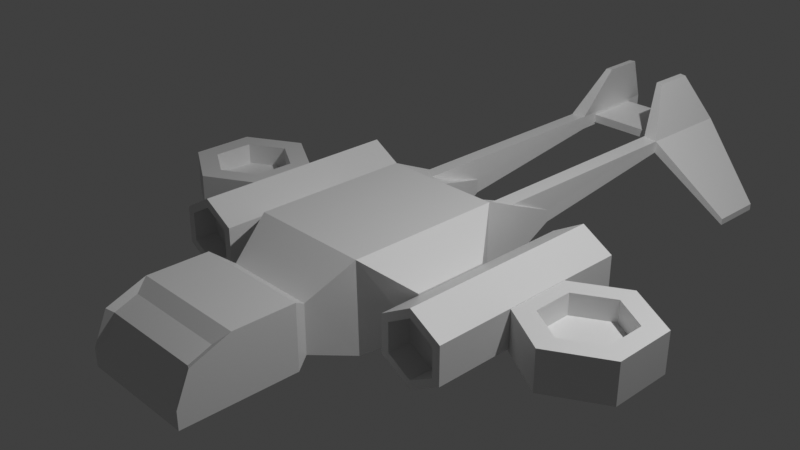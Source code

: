 # Source: aerospace.blend  (saved by Blender 3.0.42; exported with 4.5.12 LTS)
import bpy
from mathutils import Matrix  # noqa: F401  (used for matrix-valued properties, if any)

bpy.ops.wm.read_factory_settings(use_empty=True)
scene = bpy.context.scene
scene.name = 'Scene'

# ---- collections
col_collection = bpy.data.collections.new('Collection'); scene.collection.children.link(col_collection)

# ---- materials (node trees are filled in below, after node groups)
mat_material = bpy.data.materials.new('Material')
mat_material.alpha_threshold = 0.0
mat_material.use_transparent_shadow = False
mat_material.line_color = (0.0, 0.0, 0.0, 1.0)

# ---- material node trees
mat_material.use_nodes = True; mat_material.node_tree.nodes.clear()
_N = mat_material.node_tree.nodes; _L = mat_material.node_tree.links
n0 = _N.new('ShaderNodeOutputMaterial'); n0.name = 'Material Output'; n0.location = (300, 300)
n1 = _N.new('ShaderNodeBsdfPrincipled'); n1.name = 'Principled BSDF'; n1.location = (10, 300)
n1.distribution = 'GGX'
n1.subsurface_method = 'RANDOM_WALK_SKIN'
n1.inputs[2].default_value = 0.4
n1.inputs[3].default_value = 1.45
n1.inputs[27].default_value = (0.0, 0.0, 0.0, 1.0)
n1.inputs[28].default_value = 1.0
_L.new(n1.outputs[0], n0.inputs[0])
n0.is_active_output = True

# ---- world
world_world = bpy.data.worlds.new('World'); scene.world = world_world
world_world.use_nodes = True; world_world.node_tree.nodes.clear()
_N = world_world.node_tree.nodes; _L = world_world.node_tree.links
n0 = _N.new('ShaderNodeOutputWorld'); n0.name = 'World Output'; n0.location = (300, 300)
n1 = _N.new('ShaderNodeBackground'); n1.name = 'Background'; n1.location = (10, 300)
n1.inputs[0].default_value = (0.05088, 0.05088, 0.05088, 1.0)
_L.new(n1.outputs[0], n0.inputs[0])
n0.is_active_output = True
world_world.color = (0.05088, 0.05088, 0.05088)
world_world.use_sun_shadow = False
world_world.sun_shadow_jitter_overblur = 0.0

# ---- cameras
cam_camera = bpy.data.cameras.new('Camera')
cam_camera.clip_end = 100.0
cam_camera.ortho_scale = 7.314

# ---- lights
light_light = bpy.data.lights.new('Light', 'POINT')
light_light.transmission_factor = 0.0
light_light.energy = 1000.0
light_light.shadow_soft_size = 0.1
light_light.shadow_maximum_resolution = 0.006
light_light.use_absolute_resolution = True

# ---- meshes
me_cube = bpy.data.meshes.new('Cube')
me_cube.from_pydata([(0.6793, 0.5945, 0.2248), (0.6793, 0.5946, -0.8079), (0.6793, -1.176, 0.2248), (0.6793, -1.154, -0.8079), (0.0, 0.5946, 0.2248), (0.0, 0.5946, -0.8079), (0.0, -1.176, 0.2248), (0.0, -1.154, -0.8079), (0.2696, 0.9213, -0.5939), (0.0, 0.9213, -0.5939), (0.2696, 0.9213, 0.01077), (0.0, 0.9213, 0.01077), (0.6118, 1.616, -0.2216), (0.6118, 1.616, -0.3615), (0.4352, 1.636, -0.2119), (0.4352, 1.636, -0.3712), (0.6212, 3.542, 0.03647), (0.6212, 3.542, -0.1034), (0.4446, 3.562, 0.04621), (0.4446, 3.562, -0.1131), (0.6118, -0.6145, 0.03647), (0.4352, -0.5944, 0.04621), (0.6212, 3.542, 0.03647), (0.4446, 3.562, 0.04621), (0.6356, 4.672, 0.03647), (0.6356, 4.672, -0.1034), (0.459, 4.692, 0.04621), (0.459, 4.692, -0.1131), (0.4474, 3.779, 0.01569), (0.4474, 3.779, -0.08261), (0.4562, 4.476, 0.01569), (0.4562, 4.476, -0.08261), (0.0, 3.782, 0.01569), (0.0, 3.782, -0.08261), (0.0, 4.479, 0.01569), (0.0, 4.479, -0.08261), (0.4023, 3.873, 0.6026), (0.3273, 3.881, 0.6068), (0.4084, 4.353, 0.6026), (0.3334, 4.361, 0.6068), (1.47, 3.79, -0.757), (1.47, 3.79, -0.8329), (1.477, 4.403, -0.757), (1.477, 4.403, -0.8329), (1.135, 0.01777, -0.07302), (1.135, 0.01783, -0.5101), (1.135, -0.8287, -0.07302), (1.135, -0.8286, -0.5101), (0.0, -1.657, -0.6489), (0.0, -1.657, -0.1026), (0.5193, -1.657, -0.1026), (0.5193, -1.657, -0.6489), (0.0, -1.856, -0.6718), (0.0, -1.856, 0.04469), (0.6593, -1.856, 0.04469), (0.6593, -1.856, -0.6718), (0.0, -2.541, -0.6719), (0.0, -2.541, 0.04466), (0.6592, -2.541, 0.04466), (0.6592, -2.541, -0.6719), (0.0, -2.978, -0.6719), (0.6592, -2.978, -0.123), (0.6592, -2.978, -0.6719), (0.0, -3.129, -0.6719), (0.0, -3.129, -0.4727), (0.6592, -3.13, -0.4727), (0.6592, -3.129, -0.6719), (0.5805, -2.69, -0.05464), (0.0, -2.69, -0.05464), (0.5805, -2.937, -0.1494), (0.0, -2.937, -0.1494), (0.5805, -3.022, -0.347), (0.0, -3.022, -0.347), (1.504, 1.063, 0.1248), (1.504, -1.29, 0.1248), (1.866, 1.063, -0.08422), (1.866, -1.29, -0.08422), (1.866, 1.063, -0.5023), (1.866, -1.29, -0.5023), (1.504, 1.063, -0.7113), (1.504, -1.29, -0.7113), (1.142, 1.063, -0.5023), (1.142, -1.29, -0.5023), (1.142, 1.063, -0.08422), (1.142, -1.29, -0.08422), (2.434, 0.6807, -0.5387), (2.434, 0.6807, -0.08992), (3.044, 0.3282, -0.5387), (3.044, 0.3282, -0.08992), (3.044, -0.3766, -0.5387), (3.044, -0.3766, -0.08992), (2.434, -0.7291, -0.5387), (2.434, -0.7291, -0.08992), (1.823, -0.3766, -0.5387), (1.823, -0.3766, -0.08992), (1.823, 0.3282, -0.5387), (1.823, 0.3282, -0.08992), (2.83, 0.2045, -0.08992), (2.434, 0.4332, -0.08992), (2.83, -0.2529, -0.08992), (2.434, -0.4817, -0.08992), (2.037, -0.2529, -0.08992), (2.037, 0.2045, -0.08992), (2.83, 0.2045, -0.3288), (2.434, 0.4332, -0.3288), (2.83, -0.2529, -0.3288), (2.434, -0.4817, -0.3288), (2.037, -0.2529, -0.3288), (2.037, 0.2045, -0.3288), (1.504, 1.063, 0.08013), (1.827, 1.063, -0.1066), (1.827, 1.063, -0.4799), (1.504, 1.063, -0.6666), (1.181, 1.063, -0.4799), (1.181, 1.063, -0.1066), (1.504, 0.8391, 0.08013), (1.827, 0.8391, -0.1066), (1.827, 0.8391, -0.4799), (1.504, 0.8391, -0.6666), (1.181, 0.8391, -0.4799), (1.181, 0.8391, -0.1066), (1.779, -1.29, -0.1345), (1.504, -1.29, 0.02433), (1.779, -1.29, -0.452), (1.504, -1.29, -0.6108), (1.229, -1.29, -0.452), (1.229, -1.29, -0.1345), (1.779, -1.026, -0.1345), (1.504, -1.026, 0.02433), (1.779, -1.026, -0.452), (1.504, -1.026, -0.6108), (1.229, -1.026, -0.452), (1.229, -1.026, -0.1345)], [], [(0, 4, 6, 2), (6, 7, 48, 49), (7, 6, 4, 5), (5, 1, 3, 7), (2, 3, 47, 46), (5, 4, 11, 9), (9, 11, 10, 8), (1, 5, 9, 8), (4, 0, 10, 11), (1, 8, 15, 13), (13, 15, 19, 17), (10, 0, 12, 14), (0, 1, 13, 12), (8, 10, 14, 15), (17, 19, 27, 25), (12, 13, 17, 16), (18, 14, 21, 23), (15, 14, 18, 19), (21, 20, 22, 23), (16, 18, 23, 22), (14, 12, 20, 21), (12, 16, 22, 20), (24, 25, 27, 26), (16, 17, 41, 40), (16, 24, 38, 36), (27, 19, 29, 31), (29, 28, 32, 33), (19, 18, 28, 29), (18, 26, 30, 28), (26, 27, 31, 30), (33, 32, 34, 35), (28, 30, 34, 32), (30, 31, 35, 34), (31, 29, 33, 35), (37, 36, 38, 39), (18, 16, 36, 37), (26, 18, 37, 39), (24, 26, 39, 38), (40, 41, 43, 42), (24, 16, 40, 42), (25, 24, 42, 43), (17, 25, 43, 41), (45, 44, 46, 47), (1, 0, 44, 45), (3, 1, 45, 47), (0, 2, 46, 44), (50, 49, 53, 54), (7, 3, 51, 48), (2, 6, 49, 50), (3, 2, 50, 51), (54, 53, 57, 58), (49, 48, 52, 53), (48, 51, 55, 52), (51, 50, 54, 55), (56, 59, 62, 60), (53, 52, 56, 57), (52, 55, 59, 56), (55, 54, 58, 59), (60, 62, 66, 63), (59, 58, 61, 62), (58, 57, 68, 67), (66, 65, 64, 63), (62, 61, 65, 66), (67, 68, 70, 69), (69, 70, 72, 71), (65, 61, 69, 71), (64, 65, 71, 72), (61, 58, 67, 69), (73, 74, 76, 75), (75, 76, 78, 77), (77, 78, 80, 79), (79, 80, 82, 81), (80, 78, 123, 124), (81, 82, 84, 83), (83, 84, 74, 73), (79, 81, 113, 112), (85, 86, 88, 87), (87, 88, 90, 89), (89, 90, 92, 91), (91, 92, 94, 93), (88, 86, 98, 97), (93, 94, 96, 95), (95, 96, 86, 85), (85, 87, 89, 91, 93, 95), (98, 102, 108, 104), (92, 90, 99, 100), (86, 96, 102, 98), (94, 92, 100, 101), (90, 88, 97, 99), (96, 94, 101, 102), (103, 104, 108, 107, 106, 105), (101, 100, 106, 107), (99, 97, 103, 105), (102, 101, 107, 108), (100, 99, 105, 106), (97, 98, 104, 103), (114, 109, 115, 120), (75, 77, 111, 110), (81, 83, 114, 113), (73, 75, 110, 109), (77, 79, 112, 111), (83, 73, 109, 114), (115, 116, 117, 118, 119, 120), (112, 113, 119, 118), (110, 111, 117, 116), (113, 114, 120, 119), (111, 112, 118, 117), (109, 110, 116, 115), (125, 124, 130, 131), (74, 84, 126, 122), (82, 80, 124, 125), (78, 76, 121, 123), (84, 82, 125, 126), (76, 74, 122, 121), (127, 128, 132, 131, 130, 129), (123, 121, 127, 129), (126, 125, 131, 132), (124, 123, 129, 130), (121, 122, 128, 127), (122, 126, 132, 128)])
_uv = me_cube.uv_layers.new(name='UVMap')
_uv.uv.foreach_set('vector', [0.4227, 0.1735, 0.3623, 0.1735, 0.3623, 0.01607, 0.4227, 0.01606, 0.1298, 0.6177, 0.1298, 0.7096, 0.08536, 0.6945, 0.08641, 0.6459, 0.01805, 0.1079, 0.01606, 0.01606, 0.1735, 0.01606, 0.1735, 0.1079, 0.3623, 0.3383, 0.4227, 0.3383, 0.4227, 0.4937, 0.3623, 0.4937, 0.5155, 0.5952, 0.5155, 0.687, 0.4654, 0.6612, 0.4649, 0.6223, 0.04511, 0.6715, 0.04511, 0.7634, 0.01606, 0.7443, 0.01606, 0.6906, 0.9076, 0.4124, 0.9076, 0.4662, 0.8836, 0.4662, 0.8836, 0.4124, 0.8629, 0.7324, 0.8629, 0.7928, 0.8282, 0.7928, 0.8282, 0.7689, 0.05079, 0.7955, 0.05079, 0.8559, 0.01606, 0.8195, 0.01606, 0.7955, 0.6385, 0.7517, 0.6037, 0.7153, 0.6229, 0.6498, 0.6385, 0.6523, 0.7012, 0.5259, 0.717, 0.5274, 0.717, 0.7002, 0.7012, 0.6987, 0.2056, 0.6851, 0.2404, 0.6488, 0.2404, 0.7481, 0.2248, 0.7506, 0.6264, 0.01606, 0.6264, 0.1079, 0.5354, 0.0682, 0.5354, 0.05576, 0.1506, 0.7417, 0.1506, 0.7955, 0.08536, 0.7757, 0.08536, 0.7615, 0.5559, 0.5952, 0.5716, 0.5968, 0.5716, 0.6973, 0.5559, 0.6957, 0.7491, 0.5275, 0.7614, 0.5259, 0.7614, 0.6987, 0.7491, 0.7003, 0.2794, 0.3752, 0.26, 0.2086, 0.2823, 0.01606, 0.2823, 0.3748, 0.7185, 0.2056, 0.7326, 0.2075, 0.7326, 0.3803, 0.7185, 0.3784, 0.3145, 0.01781, 0.3302, 0.01606, 0.3302, 0.3857, 0.3145, 0.3874, 0.4548, 0.4868, 0.4548, 0.4709, 0.4551, 0.4709, 0.4551, 0.4868, 0.1567, 0.14, 0.1725, 0.1417, 0.1725, 0.3414, 0.1567, 0.3397, 0.2056, 0.1827, 0.225, 0.01606, 0.2279, 0.01645, 0.2279, 0.3752, 0.5302, 0.9628, 0.5302, 0.9504, 0.546, 0.9495, 0.546, 0.9637, 0.7105, 0.8425, 0.7012, 0.8342, 0.7055, 0.7324, 0.7105, 0.7369, 0.6864, 0.2056, 0.6864, 0.3062, 0.6323, 0.2775, 0.6323, 0.2348, 0.1725, 0.3735, 0.1725, 0.474, 0.1698, 0.4547, 0.1698, 0.3927, 0.9484, 0.2454, 0.9396, 0.2454, 0.9396, 0.2056, 0.9484, 0.2056, 0.3816, 0.9493, 0.3816, 0.9635, 0.3623, 0.9608, 0.3623, 0.952, 0.4575, 0.3383, 0.4575, 0.4388, 0.4548, 0.4195, 0.4548, 0.3575, 0.7085, 0.9474, 0.7085, 0.9616, 0.6893, 0.9589, 0.6893, 0.9501, 0.1619, 0.6177, 0.1706, 0.6177, 0.1706, 0.6797, 0.1619, 0.6797, 0.4937, 0.4474, 0.5557, 0.4471, 0.5557, 0.4876, 0.4937, 0.4872, 0.2896, 0.9478, 0.2896, 0.9391, 0.3302, 0.9391, 0.3302, 0.9478, 0.2676, 0.8233, 0.2056, 0.823, 0.2057, 0.7832, 0.2676, 0.7827, 0.1659, 0.5429, 0.1726, 0.5422, 0.1726, 0.5849, 0.1659, 0.5856, 0.8485, 0.8315, 0.8629, 0.825, 0.8629, 0.8864, 0.8568, 0.8892, 0.6323, 0.4388, 0.6323, 0.3383, 0.6833, 0.3665, 0.6833, 0.4092, 0.91, 0.7958, 0.895, 0.7908, 0.9036, 0.7324, 0.91, 0.7346, 0.8037, 0.9198, 0.8037, 0.9265, 0.7491, 0.9265, 0.7491, 0.9198, 0.01606, 0.398, 0.01606, 0.2975, 0.1191, 0.3205, 0.1191, 0.375, 0.5624, 0.7377, 0.5716, 0.7294, 0.5716, 0.835, 0.5666, 0.8395, 0.3623, 0.3062, 0.3623, 0.2056, 0.4616, 0.2286, 0.4616, 0.2832, 0.7647, 0.2056, 0.8036, 0.2057, 0.8036, 0.2809, 0.7647, 0.2809, 0.6691, 0.5259, 0.6691, 0.6177, 0.6037, 0.5912, 0.6037, 0.5524, 0.1338, 0.4301, 0.1338, 0.5856, 0.08536, 0.5343, 0.08536, 0.459, 0.5033, 0.01606, 0.5033, 0.1735, 0.4548, 0.1426, 0.4548, 0.06735, 0.8357, 0.2518, 0.8357, 0.2056, 0.8577, 0.2057, 0.8577, 0.2643, 0.796, 0.7324, 0.796, 0.7928, 0.7491, 0.7786, 0.7491, 0.7324, 0.7373, 0.1695, 0.7373, 0.1091, 0.789, 0.1091, 0.789, 0.1553, 0.7052, 0.01606, 0.7052, 0.1079, 0.6596, 0.07974, 0.6586, 0.03117, 0.5235, 0.7801, 0.4649, 0.7801, 0.4649, 0.7191, 0.5235, 0.7191, 0.8898, 0.2563, 0.8898, 0.2077, 0.9075, 0.2056, 0.9075, 0.2694, 0.594, 0.1578, 0.5478, 0.1578, 0.5354, 0.14, 0.594, 0.14, 0.3086, 0.8212, 0.3086, 0.7726, 0.3302, 0.7595, 0.3302, 0.8232, 0.867, 0.01606, 0.867, 0.07468, 0.8281, 0.07468, 0.8281, 0.01606, 0.3623, 0.7724, 0.3623, 0.7086, 0.4232, 0.7086, 0.4232, 0.7724, 0.796, 0.07697, 0.7373, 0.07697, 0.7373, 0.01606, 0.796, 0.01606, 0.7795, 0.4124, 0.7795, 0.4762, 0.7185, 0.4762, 0.7185, 0.4124, 0.9104, 0.313, 0.9104, 0.3717, 0.8969, 0.3717, 0.8969, 0.313, 0.8601, 0.1091, 0.8601, 0.1728, 0.8212, 0.1579, 0.8212, 0.1091, 0.8163, 0.825, 0.8163, 0.8836, 0.8004, 0.8836, 0.8004, 0.832, 0.9099, 0.1677, 0.8922, 0.1677, 0.8922, 0.1091, 0.9099, 0.1091, 0.2704, 0.8554, 0.2704, 0.9042, 0.2569, 0.8731, 0.2569, 0.8554, 0.3066, 0.907, 0.3066, 0.8553, 0.3302, 0.8553, 0.3302, 0.907, 0.2248, 0.8554, 0.2248, 0.907, 0.2056, 0.907, 0.2056, 0.8554, 0.9636, 0.9187, 0.9636, 0.9526, 0.9554, 0.9519, 0.9554, 0.9327, 0.9097, 0.828, 0.9097, 0.8866, 0.895, 0.8796, 0.895, 0.828, 0.4235, 0.8765, 0.4235, 0.9182, 0.4157, 0.9027, 0.4157, 0.8791, 0.05324, 0.4301, 0.05324, 0.6394, 0.01606, 0.6394, 0.01606, 0.4301, 0.5716, 0.563, 0.3623, 0.563, 0.3623, 0.5259, 0.5716, 0.5259, 0.293, 0.6289, 0.293, 0.4196, 0.3302, 0.4196, 0.3302, 0.6289, 0.4937, 0.415, 0.4937, 0.2056, 0.5309, 0.2056, 0.5309, 0.415, 0.9502, 0.313, 0.9502, 0.3502, 0.9425, 0.3458, 0.9425, 0.3175, 0.2056, 0.6166, 0.2056, 0.4073, 0.2428, 0.4073, 0.2428, 0.6166, 0.563, 0.415, 0.563, 0.2056, 0.6002, 0.2056, 0.6002, 0.415, 0.9839, 0.2056, 0.9839, 0.2428, 0.9805, 0.2408, 0.9805, 0.2076, 0.6037, 0.8237, 0.6037, 0.7838, 0.6664, 0.7838, 0.6664, 0.8237, 0.4649, 0.8521, 0.4649, 0.8122, 0.5276, 0.8122, 0.5276, 0.8521, 0.3623, 0.8444, 0.3623, 0.8045, 0.425, 0.8045, 0.425, 0.8444, 0.7936, 0.5259, 0.8335, 0.5259, 0.8335, 0.5885, 0.7936, 0.5885, 0.8457, 0.3757, 0.8457, 0.313, 0.8648, 0.324, 0.8648, 0.3647, 0.8116, 0.4124, 0.8515, 0.4124, 0.8515, 0.4751, 0.8116, 0.4751, 0.8335, 0.6833, 0.7936, 0.6833, 0.7936, 0.6207, 0.8335, 0.6207, 0.01606, 0.234, 0.01606, 0.1714, 0.07034, 0.14, 0.1246, 0.1714, 0.1246, 0.234, 0.07034, 0.2654, 0.8991, 0.05674, 0.8991, 0.01606, 0.9203, 0.01606, 0.9203, 0.05674, 0.8846, 0.5259, 0.8846, 0.5885, 0.8656, 0.5775, 0.8656, 0.5369, 0.8846, 0.6207, 0.8846, 0.6833, 0.8656, 0.6723, 0.8656, 0.6317, 0.1365, 0.8903, 0.1365, 0.8276, 0.1556, 0.8386, 0.1556, 0.8793, 0.7682, 0.825, 0.7682, 0.8876, 0.7491, 0.8766, 0.7491, 0.836, 0.08536, 0.8903, 0.08536, 0.8276, 0.1044, 0.8386, 0.1044, 0.8793, 0.4328, 0.6562, 0.3975, 0.6765, 0.3623, 0.6562, 0.3623, 0.6155, 0.3975, 0.5952, 0.4328, 0.6155, 0.3835, 0.8765, 0.3835, 0.9172, 0.3623, 0.9172, 0.3623, 0.8765, 0.6323, 0.1523, 0.673, 0.1523, 0.673, 0.1735, 0.6323, 0.1735, 0.6444, 0.4937, 0.6037, 0.4937, 0.6037, 0.4725, 0.6444, 0.4725, 0.6893, 0.9153, 0.6893, 0.8746, 0.7105, 0.8746, 0.7105, 0.9153, 0.6037, 0.8965, 0.6037, 0.8558, 0.625, 0.8558, 0.625, 0.8965, 0.9168, 0.6897, 0.9168, 0.6565, 0.9367, 0.6565, 0.9367, 0.6897, 0.2446, 0.9392, 0.2446, 0.9763, 0.2412, 0.9744, 0.2412, 0.9411, 0.2056, 0.9763, 0.2056, 0.9392, 0.2091, 0.9411, 0.2091, 0.9744, 0.9723, 0.5259, 0.9723, 0.563, 0.9688, 0.5611, 0.9688, 0.5279, 0.9796, 0.4496, 0.9796, 0.4124, 0.983, 0.4144, 0.983, 0.4476, 0.9723, 0.5952, 0.9723, 0.6323, 0.9688, 0.6304, 0.9688, 0.5972, 0.3014, 0.7274, 0.2727, 0.7108, 0.2727, 0.6776, 0.3014, 0.661, 0.3302, 0.6776, 0.3302, 0.7108, 0.9168, 0.6244, 0.9168, 0.5912, 0.9367, 0.5912, 0.9367, 0.6244, 0.9168, 0.5591, 0.9168, 0.5259, 0.9367, 0.5259, 0.9367, 0.5591, 0.01606, 0.9212, 0.01606, 0.888, 0.03601, 0.888, 0.03601, 0.9212, 0.4649, 0.8842, 0.4981, 0.8842, 0.4981, 0.9042, 0.4649, 0.9042, 0.5502, 0.8842, 0.5502, 0.9174, 0.5302, 0.9174, 0.5302, 0.8842, 0.632, 0.9521, 0.6037, 0.9521, 0.6037, 0.9286, 0.632, 0.9286, 0.9421, 0.7696, 0.9421, 0.7324, 0.9499, 0.7369, 0.9499, 0.7651, 0.9498, 0.1091, 0.9498, 0.1463, 0.942, 0.1418, 0.942, 0.1136, 0.9602, 0.01606, 0.9602, 0.05324, 0.9525, 0.04877, 0.9525, 0.02053, 0.9418, 0.8651, 0.9418, 0.828, 0.9496, 0.8324, 0.9496, 0.8607, 0.9397, 0.4496, 0.9397, 0.4124, 0.9474, 0.4169, 0.9474, 0.4452, 0.7892, 0.3695, 0.7647, 0.3554, 0.7647, 0.3272, 0.7892, 0.313, 0.8136, 0.3272, 0.8136, 0.3554, 0.1692, 0.9224, 0.1692, 0.9506, 0.1457, 0.9506, 0.1457, 0.9224, 0.8629, 0.9213, 0.8629, 0.9496, 0.8394, 0.9496, 0.8394, 0.9213, 0.9232, 0.9422, 0.895, 0.9422, 0.895, 0.9187, 0.9232, 0.9187, 0.08536, 0.9224, 0.1136, 0.9224, 0.1136, 0.9458, 0.08536, 0.9458, 0.4649, 0.9363, 0.4931, 0.9363, 0.4931, 0.9597, 0.4649, 0.9597])
me_cube.materials.append(mat_material)
me_cube.use_remesh_preserve_volume = False
me_cube.use_remesh_preserve_attributes = False
me_cube.use_mirror_vertex_groups = False
me_cube.update()

# ---- objects
ob_cube = bpy.data.objects.new('Cube', me_cube)
ob_light = bpy.data.objects.new('Light', light_light)
ob_camera = bpy.data.objects.new('Camera', cam_camera)

# ---- transforms, parenting, visibility, modifiers, constraints
ob_cube.location = (0.0, 0.0, 0.0)
ob_cube.lock_rotations_4d = False
ob_cube.empty_display_type = 'ARROWS'
ob_cube.lineart.crease_threshold = 0.0
_m = ob_cube.modifiers.new('Mirror', 'MIRROR')
_m.use_clip = True
ob_light.location = (4.076, 1.005, 5.904)
ob_light.rotation_euler = (0.6503, 0.05522, 1.866)
ob_light.lock_rotations_4d = False
ob_light.empty_display_type = 'ARROWS'
ob_light.color = (0.0, 0.0, 0.0, 0.0)
ob_light.lineart.crease_threshold = 0.0
ob_camera.location = (7.359, -6.926, 4.958)
ob_camera.rotation_euler = (1.109, 0.0, 0.8149)
ob_camera.lock_rotations_4d = False
ob_camera.empty_display_type = 'ARROWS'
ob_camera.color = (0.0, 0.0, 0.0, 0.0)
ob_camera.display_type = 'WIRE'
ob_camera.lineart.crease_threshold = 0.0

# ---- collection membership
col_collection.objects.link(ob_cube)
col_collection.objects.link(ob_light)
col_collection.objects.link(ob_camera)

# ---- scene / render settings (as saved in the file)
scene.camera = ob_camera
scene.frame_start = 1; scene.frame_end = 250; scene.frame_set(1)
scene.render.engine = 'BLENDER_EEVEE_NEXT'
scene.cycles.sampling_pattern = 'TABULATED_SOBOL'
scene.cycles.use_light_tree = False
scene.view_settings.view_transform = 'Standard'
bpy.context.view_layer.update()
